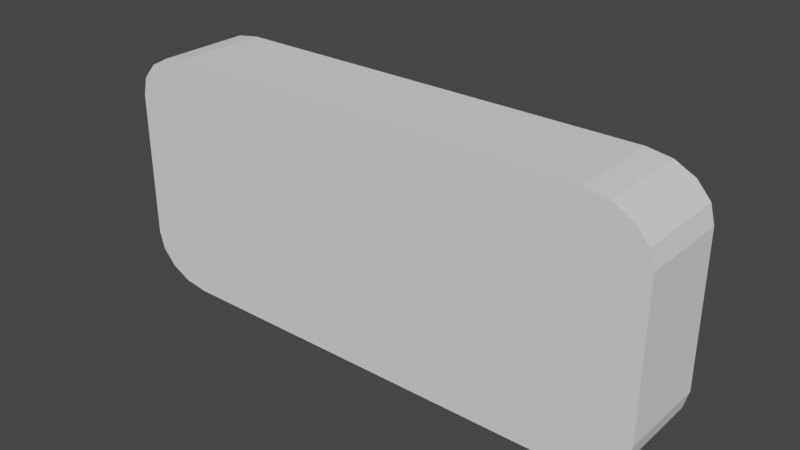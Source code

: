 # Source: LabelPlaque.blend  (saved by Blender 3.4.6; exported with 4.5.12 LTS)
import bpy
from mathutils import Matrix  # noqa: F401  (used for matrix-valued properties, if any)

bpy.ops.wm.read_factory_settings(use_empty=True)
scene = bpy.context.scene
scene.name = 'Scene'

# ---- collections
col_collection = bpy.data.collections.new('Collection'); scene.collection.children.link(col_collection)

# ---- world
world_world = bpy.data.worlds.new('World'); scene.world = world_world
world_world.use_nodes = True; world_world.node_tree.nodes.clear()
_N = world_world.node_tree.nodes; _L = world_world.node_tree.links
n0 = _N.new('ShaderNodeOutputWorld'); n0.name = 'World Output'; n0.location = (300, 300)
n1 = _N.new('ShaderNodeBackground'); n1.name = 'Background'; n1.location = (10, 300)
n1.inputs[0].default_value = (0.05088, 0.05088, 0.05088, 1.0)
_L.new(n1.outputs[0], n0.inputs[0])
n0.is_active_output = True
world_world.color = (0.05088, 0.05088, 0.05088)
world_world.use_sun_shadow = False
world_world.sun_shadow_jitter_overblur = 0.0

# ---- meshes
me_cylinder = bpy.data.meshes.new('Cylinder')
me_cylinder.from_pydata([(-3.0, 1.0, -0.2), (-3.0, 2.0, -0.2), (-3.0, 2.0, 0.2), (-3.076, 1.617, -0.2), (-3.076, 1.617, 0.2), (-3.293, 1.293, -0.2), (-3.293, 1.293, 0.2), (-3.617, 1.076, -0.2), (-3.617, 1.076, 0.2), (-4.0, 1.0, -0.2), (-4.0, 1.0, 0.2), (0.0, 2.0, -0.2), (0.0, 2.0, 0.2), (0.0, 1.0, -0.2), (0.0, 0.0, -0.2), (-3.0, 0.0, -0.2), (-4.0, 0.0, -0.2), (-4.0, 0.0, 0.2), (3.0, 1.0, -0.2), (3.0, 2.0, -0.2), (3.0, 2.0, 0.2), (3.076, 1.617, -0.2), (3.076, 1.617, 0.2), (3.293, 1.293, -0.2), (3.293, 1.293, 0.2), (3.617, 1.076, -0.2), (3.617, 1.076, 0.2), (4.0, 1.0, -0.2), (4.0, 1.0, 0.2), (3.0, 0.0, -0.2), (4.0, 0.0, -0.2), (4.0, 0.0, 0.2), (-3.0, -1.0, -0.2), (-3.0, -2.0, -0.2), (-3.0, -2.0, 0.2), (-3.076, -1.617, -0.2), (-3.076, -1.617, 0.2), (-3.293, -1.293, -0.2), (-3.293, -1.293, 0.2), (-3.617, -1.076, -0.2), (-3.617, -1.076, 0.2), (-4.0, -1.0, -0.2), (-4.0, -1.0, 0.2), (0.0, -2.0, -0.2), (0.0, -2.0, 0.2), (0.0, -1.0, -0.2), (3.0, -1.0, -0.2), (3.0, -2.0, -0.2), (3.0, -2.0, 0.2), (3.076, -1.617, -0.2), (3.076, -1.617, 0.2), (3.293, -1.293, -0.2), (3.293, -1.293, 0.2), (3.617, -1.076, -0.2), (3.617, -1.076, 0.2), (4.0, -1.0, -0.2), (4.0, -1.0, 0.2)], [], [(0, 3, 1), (1, 3, 4, 2), (0, 5, 3), (3, 5, 6, 4), (0, 7, 5), (5, 7, 8, 6), (0, 9, 7), (7, 9, 10, 8), (1, 2, 12, 11), (10, 9, 16, 17), (1, 11, 13, 0), (13, 14, 15, 0), (0, 15, 16, 9), (18, 19, 21), (19, 20, 22, 21), (18, 21, 23), (21, 22, 24, 23), (18, 23, 25), (23, 24, 26, 25), (18, 25, 27), (25, 26, 28, 27), (19, 11, 12, 20), (28, 31, 30, 27), (19, 18, 13, 11), (13, 18, 29, 14), (18, 27, 30, 29), (32, 33, 35), (33, 34, 36, 35), (32, 35, 37), (35, 36, 38, 37), (32, 37, 39), (37, 38, 40, 39), (32, 39, 41), (39, 40, 42, 41), (33, 43, 44, 34), (42, 17, 16, 41), (33, 32, 45, 43), (45, 32, 15, 14), (32, 41, 16, 15), (46, 49, 47), (47, 49, 50, 48), (46, 51, 49), (49, 51, 52, 50), (46, 53, 51), (51, 53, 54, 52), (46, 55, 53), (53, 55, 56, 54), (47, 48, 44, 43), (56, 55, 30, 31), (47, 43, 45, 46), (45, 14, 29, 46), (46, 29, 30, 55)])
_uv = me_cylinder.uv_layers.new(name='UVMap')
_uv.uv.foreach_set('vector', [0.75, 0.25, 0.9717, 0.1582, 0.99, 0.25, 0.75, 0.5, 0.6875, 0.5, 0.6875, 1.0, 0.75, 1.0, 0.75, 0.25, 0.9197, 0.08029, 0.9717, 0.1582, 0.6875, 0.5, 0.625, 0.5, 0.625, 1.0, 0.6875, 1.0, 0.75, 0.25, 0.8418, 0.02827, 0.9197, 0.08029, 0.625, 0.5, 0.5625, 0.5, 0.5625, 1.0, 0.625, 1.0, 0.75, 0.25, 0.75, 0.01, 0.8418, 0.02827, 0.5625, 0.5, 0.5, 0.5, 0.5, 1.0, 0.5625, 1.0, 0.75, 0.5, 0.75, 1.0, 0.75, 1.0, 0.75, 0.5, 0.5, 1.0, 0.5, 0.5, 0.5, 0.5, 0.5, 1.0, 0.75, 0.5, 0.75, 0.5, 0.75, 0.5, 0.75, 0.25, 0.75, 0.5, 0.75, 0.5, 0.75, 0.5, 0.75, 0.25, 0.75, 0.25, 0.75, 0.5, 0.75, 0.5, 0.5, 0.5, 0.75, 0.25, 0.99, 0.25, 0.9717, 0.1582, 0.75, 0.5, 0.75, 1.0, 0.6875, 1.0, 0.6875, 0.5, 0.75, 0.25, 0.9717, 0.1582, 0.9197, 0.08029, 0.6875, 0.5, 0.6875, 1.0, 0.625, 1.0, 0.625, 0.5, 0.75, 0.25, 0.9197, 0.08029, 0.8418, 0.02827, 0.625, 0.5, 0.625, 1.0, 0.5625, 1.0, 0.5625, 0.5, 0.75, 0.25, 0.8418, 0.02827, 0.75, 0.01, 0.5625, 0.5, 0.5625, 1.0, 0.5, 1.0, 0.5, 0.5, 0.75, 0.5, 0.75, 0.5, 0.75, 1.0, 0.75, 1.0, 0.5, 1.0, 0.5, 1.0, 0.5, 0.5, 0.5, 0.5, 0.75, 0.5, 0.75, 0.25, 0.75, 0.5, 0.75, 0.5, 0.75, 0.5, 0.75, 0.25, 0.75, 0.5, 0.75, 0.5, 0.75, 0.25, 0.5, 0.5, 0.75, 0.5, 0.75, 0.5, 0.75, 0.25, 0.99, 0.25, 0.9717, 0.1582, 0.75, 0.5, 0.75, 1.0, 0.6875, 1.0, 0.6875, 0.5, 0.75, 0.25, 0.9717, 0.1582, 0.9197, 0.08029, 0.6875, 0.5, 0.6875, 1.0, 0.625, 1.0, 0.625, 0.5, 0.75, 0.25, 0.9197, 0.08029, 0.8418, 0.02827, 0.625, 0.5, 0.625, 1.0, 0.5625, 1.0, 0.5625, 0.5, 0.75, 0.25, 0.8418, 0.02827, 0.75, 0.01, 0.5625, 0.5, 0.5625, 1.0, 0.5, 1.0, 0.5, 0.5, 0.75, 0.5, 0.75, 0.5, 0.75, 1.0, 0.75, 1.0, 0.5, 1.0, 0.5, 1.0, 0.5, 0.5, 0.5, 0.5, 0.75, 0.5, 0.75, 0.25, 0.75, 0.5, 0.75, 0.5, 0.75, 0.5, 0.75, 0.25, 0.75, 0.5, 0.75, 0.5, 0.75, 0.25, 0.5, 0.5, 0.75, 0.5, 0.75, 0.5, 0.75, 0.25, 0.9717, 0.1582, 0.99, 0.25, 0.75, 0.5, 0.6875, 0.5, 0.6875, 1.0, 0.75, 1.0, 0.75, 0.25, 0.9197, 0.08029, 0.9717, 0.1582, 0.6875, 0.5, 0.625, 0.5, 0.625, 1.0, 0.6875, 1.0, 0.75, 0.25, 0.8418, 0.02827, 0.9197, 0.08029, 0.625, 0.5, 0.5625, 0.5, 0.5625, 1.0, 0.625, 1.0, 0.75, 0.25, 0.75, 0.01, 0.8418, 0.02827, 0.5625, 0.5, 0.5, 0.5, 0.5, 1.0, 0.5625, 1.0, 0.75, 0.5, 0.75, 1.0, 0.75, 1.0, 0.75, 0.5, 0.5, 1.0, 0.5, 0.5, 0.5, 0.5, 0.5, 1.0, 0.75, 0.5, 0.75, 0.5, 0.75, 0.5, 0.75, 0.25, 0.75, 0.5, 0.75, 0.5, 0.75, 0.5, 0.75, 0.25, 0.75, 0.25, 0.75, 0.5, 0.75, 0.5, 0.5, 0.5])
me_cylinder.update()
me_cube_001 = bpy.data.meshes.new('Cube.001')
me_cube_001.from_pydata([(-3.241, -2.0, 2.143), (-3.607, -2.0, 2.08), (-4.123, -2.0, 1.628), (-4.196, -0.2, 1.308), (-3.241, -0.2, 2.143), (-4.123, -0.2, 1.628), (-3.916, -0.2, 1.899), (-3.607, -0.2, 2.08), (0.0, -0.2, 2.143), (-4.196, -2.0, 0.0), (-4.196, -0.2, 0.0), (-3.241, -0.2, 1.308), (-3.241, -0.2, 0.0), (0.0, -0.2, 0.0), (0.0, -0.2, 1.308), (4.196, -2.0, 1.308), (3.607, -2.0, 2.08), (4.123, -2.0, 1.628), (4.196, -0.2, 1.308), (3.241, -0.2, 2.143), (4.123, -0.2, 1.628), (3.916, -0.2, 1.899), (3.607, -0.2, 2.08), (4.196, -2.0, 0.0), (4.196, -0.2, 0.0), (3.241, -0.2, 1.308), (3.241, -0.2, 0.0), (-3.241, -2.0, -2.143), (-4.196, -2.0, -1.308), (-3.607, -2.0, -2.08), (-3.916, -2.0, -1.899), (-4.196, -0.2, -1.308), (-3.241, -0.2, -2.143), (-4.123, -0.2, -1.628), (-3.916, -0.2, -1.899), (-3.607, -0.2, -2.08), (0.0, -2.0, -2.143), (0.0, -0.2, -2.143), (-3.241, -0.2, -1.308), (0.0, -0.2, -1.308), (4.196, -2.0, -1.308), (3.607, -2.0, -2.08), (3.916, -2.0, -1.899), (4.196, -0.2, -1.308), (3.241, -0.2, -2.143), (4.123, -0.2, -1.628), (3.916, -0.2, -1.899), (3.607, -0.2, -2.08), (3.241, -0.2, -1.308), (-4.196, -2.0, 1.308), (-3.916, -2.0, 1.899), (0.0, -2.0, 2.143), (-3.241, -2.0, 1.308), (-3.241, -2.0, 0.0), (0.0, -2.0, 0.0), (0.0, -2.0, 1.308), (3.241, -2.0, 2.143), (3.916, -2.0, 1.899), (3.241, -2.0, 1.308), (3.241, -2.0, 0.0), (-4.123, -2.0, -1.628), (-3.241, -2.0, -1.308), (0.0, -2.0, -1.308), (3.241, -2.0, -2.143), (4.123, -2.0, -1.628), (3.241, -2.0, -1.308)], [], [(8, 4, 0, 51), (9, 49, 3, 10), (0, 4, 7, 1), (1, 7, 6, 50), (50, 6, 5, 2), (2, 5, 3, 49), (7, 4, 11), (6, 7, 11), (5, 6, 11), (3, 5, 11), (8, 14, 11, 4), (12, 11, 14, 13), (10, 3, 11, 12), (8, 51, 56, 19), (23, 24, 18, 15), (56, 16, 22, 19), (16, 57, 21, 22), (57, 17, 20, 21), (17, 15, 18, 20), (22, 25, 19), (21, 25, 22), (20, 25, 21), (18, 25, 20), (8, 19, 25, 14), (26, 13, 14, 25), (24, 26, 25, 18), (37, 36, 27, 32), (9, 10, 31, 28), (27, 29, 35, 32), (29, 30, 34, 35), (30, 60, 33, 34), (60, 28, 31, 33), (35, 38, 32), (34, 38, 35), (33, 38, 34), (31, 38, 33), (37, 32, 38, 39), (12, 13, 39, 38), (10, 12, 38, 31), (37, 44, 63, 36), (23, 40, 43, 24), (63, 44, 47, 41), (41, 47, 46, 42), (42, 46, 45, 64), (64, 45, 43, 40), (47, 44, 48), (46, 47, 48), (45, 46, 48), (43, 45, 48), (37, 39, 48, 44), (26, 48, 39, 13), (24, 43, 48, 26), (1, 52, 0), (50, 52, 1), (2, 52, 50), (49, 52, 2), (51, 0, 52, 55), (53, 54, 55, 52), (9, 53, 52, 49), (16, 56, 58), (57, 16, 58), (17, 57, 58), (15, 17, 58), (51, 55, 58, 56), (59, 58, 55, 54), (23, 15, 58, 59), (29, 27, 61), (30, 29, 61), (60, 30, 61), (28, 60, 61), (36, 62, 61, 27), (53, 61, 62, 54), (9, 28, 61, 53), (41, 65, 63), (42, 65, 41), (64, 65, 42), (40, 65, 64), (36, 63, 65, 62), (59, 54, 62, 65), (23, 59, 65, 40)])
_uv = me_cube_001.uv_layers.new(name='UVMap')
_uv.uv.foreach_set('vector', [0.7327, 0.5, 0.8403, 0.5, 0.8403, 0.75, 0.7327, 0.75, 0.4676, 0.0, 0.5602, 0.0, 0.5602, 0.25, 0.4676, 0.25, 0.8403, 0.75, 0.8403, 0.5, 0.8536, 0.5, 0.8536, 0.75, 0.8536, 0.75, 0.8536, 0.5, 0.875, 0.5, 0.875, 0.75, 0.625, 0.0, 0.625, 0.25, 0.585, 0.25, 0.585, 0.0, 0.585, 0.0, 0.585, 0.25, 0.5602, 0.25, 0.5602, 0.0, 0.8536, 0.5, 0.8403, 0.5, 0.0, 0.0, 0.875, 0.5, 0.8536, 0.5, 0.0, 0.0, 0.585, 0.25, 0.875, 0.5, 0.0, 0.0, 0.5602, 0.25, 0.585, 0.25, 0.0, 0.0, 0.7327, 0.5, 0.0, 0.0, 0.0, 0.0, 0.8403, 0.5, 0.0, 0.0, 0.0, 0.0, 0.0, 0.0, 0.0, 0.0, 0.4676, 0.25, 0.5602, 0.25, 0.0, 0.0, 0.0, 0.0, 0.7327, 0.5, 0.7327, 0.75, 0.8403, 0.75, 0.8403, 0.5, 0.4676, 0.0, 0.4676, 0.25, 0.5602, 0.25, 0.5602, 0.0, 0.8403, 0.75, 0.8536, 0.75, 0.8536, 0.5, 0.8403, 0.5, 0.8536, 0.75, 0.875, 0.75, 0.875, 0.5, 0.8536, 0.5, 0.625, 0.0, 0.585, 0.0, 0.585, 0.25, 0.625, 0.25, 0.585, 0.0, 0.5602, 0.0, 0.5602, 0.25, 0.585, 0.25, 0.8536, 0.5, 0.0, 0.0, 0.8403, 0.5, 0.875, 0.5, 0.0, 0.0, 0.8536, 0.5, 0.585, 0.25, 0.0, 0.0, 0.875, 0.5, 0.5602, 0.25, 0.0, 0.0, 0.585, 0.25, 0.7327, 0.5, 0.8403, 0.5, 0.0, 0.0, 0.0, 0.0, 0.0, 0.0, 0.0, 0.0, 0.0, 0.0, 0.0, 0.0, 0.4676, 0.25, 0.0, 0.0, 0.0, 0.0, 0.5602, 0.25, 0.7327, 0.5, 0.7327, 0.75, 0.8403, 0.75, 0.8403, 0.5, 0.4676, 0.0, 0.4676, 0.25, 0.5602, 0.25, 0.5602, 0.0, 0.8403, 0.75, 0.8536, 0.75, 0.8536, 0.5, 0.8403, 0.5, 0.8536, 0.75, 0.875, 0.75, 0.875, 0.5, 0.8536, 0.5, 0.625, 0.0, 0.585, 0.0, 0.585, 0.25, 0.625, 0.25, 0.585, 0.0, 0.5602, 0.0, 0.5602, 0.25, 0.585, 0.25, 0.8536, 0.5, 0.0, 0.0, 0.8403, 0.5, 0.875, 0.5, 0.0, 0.0, 0.8536, 0.5, 0.585, 0.25, 0.0, 0.0, 0.875, 0.5, 0.5602, 0.25, 0.0, 0.0, 0.585, 0.25, 0.7327, 0.5, 0.8403, 0.5, 0.0, 0.0, 0.0, 0.0, 0.0, 0.0, 0.0, 0.0, 0.0, 0.0, 0.0, 0.0, 0.4676, 0.25, 0.0, 0.0, 0.0, 0.0, 0.5602, 0.25, 0.7327, 0.5, 0.8403, 0.5, 0.8403, 0.75, 0.7327, 0.75, 0.4676, 0.0, 0.5602, 0.0, 0.5602, 0.25, 0.4676, 0.25, 0.8403, 0.75, 0.8403, 0.5, 0.8536, 0.5, 0.8536, 0.75, 0.8536, 0.75, 0.8536, 0.5, 0.875, 0.5, 0.875, 0.75, 0.625, 0.0, 0.625, 0.25, 0.585, 0.25, 0.585, 0.0, 0.585, 0.0, 0.585, 0.25, 0.5602, 0.25, 0.5602, 0.0, 0.8536, 0.5, 0.8403, 0.5, 0.0, 0.0, 0.875, 0.5, 0.8536, 0.5, 0.0, 0.0, 0.585, 0.25, 0.875, 0.5, 0.0, 0.0, 0.5602, 0.25, 0.585, 0.25, 0.0, 0.0, 0.7327, 0.5, 0.0, 0.0, 0.0, 0.0, 0.8403, 0.5, 0.0, 0.0, 0.0, 0.0, 0.0, 0.0, 0.0, 0.0, 0.4676, 0.25, 0.5602, 0.25, 0.0, 0.0, 0.0, 0.0, 0.8536, 0.5, 0.0, 0.0, 0.8403, 0.5, 0.875, 0.5, 0.0, 0.0, 0.8536, 0.5, 0.585, 0.25, 0.0, 0.0, 0.875, 0.5, 0.5602, 0.25, 0.0, 0.0, 0.585, 0.25, 0.7327, 0.5, 0.8403, 0.5, 0.0, 0.0, 0.0, 0.0, 0.0, 0.0, 0.0, 0.0, 0.0, 0.0, 0.0, 0.0, 0.4676, 0.25, 0.0, 0.0, 0.0, 0.0, 0.5602, 0.25, 0.8536, 0.5, 0.8403, 0.5, 0.0, 0.0, 0.875, 0.5, 0.8536, 0.5, 0.0, 0.0, 0.585, 0.25, 0.875, 0.5, 0.0, 0.0, 0.5602, 0.25, 0.585, 0.25, 0.0, 0.0, 0.7327, 0.5, 0.0, 0.0, 0.0, 0.0, 0.8403, 0.5, 0.0, 0.0, 0.0, 0.0, 0.0, 0.0, 0.0, 0.0, 0.4676, 0.25, 0.5602, 0.25, 0.0, 0.0, 0.0, 0.0, 0.8536, 0.5, 0.8403, 0.5, 0.0, 0.0, 0.875, 0.5, 0.8536, 0.5, 0.0, 0.0, 0.585, 0.25, 0.875, 0.5, 0.0, 0.0, 0.5602, 0.25, 0.585, 0.25, 0.0, 0.0, 0.7327, 0.5, 0.0, 0.0, 0.0, 0.0, 0.8403, 0.5, 0.0, 0.0, 0.0, 0.0, 0.0, 0.0, 0.0, 0.0, 0.4676, 0.25, 0.5602, 0.25, 0.0, 0.0, 0.0, 0.0, 0.8536, 0.5, 0.0, 0.0, 0.8403, 0.5, 0.875, 0.5, 0.0, 0.0, 0.8536, 0.5, 0.585, 0.25, 0.0, 0.0, 0.875, 0.5, 0.5602, 0.25, 0.0, 0.0, 0.585, 0.25, 0.7327, 0.5, 0.8403, 0.5, 0.0, 0.0, 0.0, 0.0, 0.0, 0.0, 0.0, 0.0, 0.0, 0.0, 0.0, 0.0, 0.4676, 0.25, 0.0, 0.0, 0.0, 0.0, 0.5602, 0.25])
me_cube_001.update()

# ---- objects
ob_plaque = bpy.data.objects.new('Plaque', me_cylinder)
ob_cube = bpy.data.objects.new('Cube', me_cube_001)

# ---- transforms, parenting, visibility, modifiers, constraints
ob_plaque.location = (0.0, 0.0, 0.0)
ob_plaque.rotation_euler = (1.571, 0.0, 0.0)
ob_cube.location = (0.0, 0.0, 0.0)
ob_cube.scale = (1.27, 1.0, 1.11)

# ---- collection membership
col_collection.objects.link(ob_plaque)
col_collection.objects.link(ob_cube)

# ---- scene / render settings (as saved in the file)
scene.frame_start = 1; scene.frame_end = 250; scene.frame_set(1)
scene.render.engine = 'BLENDER_EEVEE_NEXT'
scene.cycles.sampling_pattern = 'TABULATED_SOBOL'
scene.cycles.use_light_tree = False
scene.view_settings.view_transform = 'Filmic'
bpy.context.view_layer.update()

# ---- added for rendering (the .blend has no active camera and no usable light): camera, sun
cam_auto = bpy.data.cameras.new('AutoCamera')
cam_auto.lens = 50.0
cam_auto.sensor_width = 36.0
cam_auto.clip_end = 1000.0
ob_auto_camera = bpy.data.objects.new('AutoCamera', cam_auto)
scene.collection.objects.link(ob_auto_camera)
ob_auto_camera.location = (10.9887, -14.0865, 8.791)
ob_auto_camera.rotation_euler = (1.09748, -7.21219e-08, 0.694738)
scene.camera = ob_auto_camera
light_auto_sun = bpy.data.lights.new('AutoSun', 'SUN')
light_auto_sun.energy = 3.0
light_auto_sun.angle = 0.0523599
ob_auto_sun = bpy.data.objects.new('AutoSun', light_auto_sun)
scene.collection.objects.link(ob_auto_sun)
ob_auto_sun.rotation_euler = (0.872665, 0.174533, 0.523599)
bpy.context.view_layer.update()
